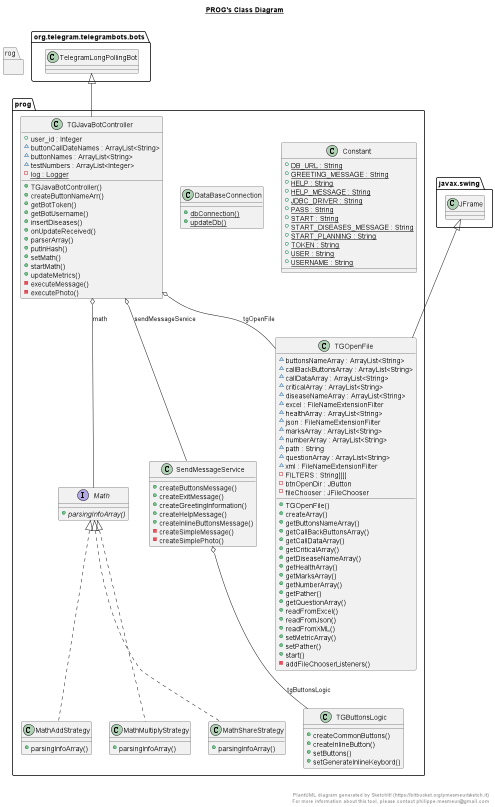

The diagram above was rendered by PlantUML. Its source (embedded in the PNG):
@startuml

title __PROG's Class Diagram__\n


    namespace rog {
      class prog.Constant {
          {static} + DB_URL : String
          {static} + GREETING_MESSAGE : String
          {static} + HELP : String
          {static} + HELP_MESSAGE : String
          {static} + JDBC_DRIVER : String
          {static} + PASS : String
          {static} + START : String
          {static} + START_DISEASES_MESSAGE : String
          {static} + START_PLANNING : String
          {static} + TOKEN : String
          {static} + USER : String
          {static} + USERNAME : String
      }
    }

  


    namespace rog {
      class prog.DataBaseConnection {
          {static} + dbConnection()
          {static} + updateDb()
      }
    }

  


    namespace rog {
      interface prog.Math {
          {abstract} + parsingInfoArray()
      }
    }



    namespace rog {
      class prog.MathAddStrategy {
          + parsingInfoArray()
      }
    }

  


    namespace rog {
      class prog.MathMultiplyStrategy {
          + parsingInfoArray()
      }
    }

  


    namespace rog {
      class prog.MathShareStrategy {
          + parsingInfoArray()
      }
    }

  


    namespace rog {
      class prog.SendMessageService {
          + createButtonsMessage()
          + createExitMessage()
          + createGreetingInformation()
          + createHelpMessage()
          + createInlineButtonsMessage()
          - createSimpleMessage()
          - createSimplePhoto()
      }
    }

  

    namespace rog {
      class prog.TGButtonsLogic {
          + createCommonButtons()
          + createInlineButton()
          + setButtons()
          + setGenerateInlineKeybord()
      }
    }

  


    namespace rog {
      class prog.TGJavaBotController {
          + user_id : Integer
          ~ buttonCallDateNames : ArrayList<String>
          ~ buttonNames : ArrayList<String>
          ~ testNumbers : ArrayList<Integer>
          {static} - log : Logger
          + TGJavaBotController()
          + createButtonNameArr()
          + getBotToken()
          + getBotUsername()
          + insertDiseases()
          + onUpdateReceived()
          + parserArray()
          + putInHash()
          + setMath()
          + startMath()
          + updateMetrics()
          - executeMessage()
          - executePhoto()
      }
    }

  

    namespace rog {
      class prog.TGOpenFile {
          ~ buttonsNameArray : ArrayList<String>
          ~ callBackButtonsArray : ArrayList<String>
          ~ callDataArray : ArrayList<String>
          ~ criticalArray : ArrayList<String>
          ~ diseaseNameArray : ArrayList<String>
          ~ excel : FileNameExtensionFilter
          ~ healthArray : ArrayList<String>
          ~ json : FileNameExtensionFilter
          ~ marksArray : ArrayList<String>
          ~ numberArray : ArrayList<String>
          ~ path : String
          ~ questionArray : ArrayList<String>
          ~ xml : FileNameExtensionFilter
          - FILTERS : String[][]
          - btnOpenDir : JButton
          - fileChooser : JFileChooser
          + TGOpenFile()
          + createArray()
          + getButtonsNameArray()
          + getCallBackButtonsArray()
          + getCallDataArray()
          + getCriticalArray()
          + getDiseaseNameArray()
          + getHealthArray()
          + getMarksArray()
          + getNumberArray()
          + getPather()
          + getQuestionArray()
          + readFromExcel()
          + readFromJson()
          + readFromXML()
          + setMetricArray()
          + setPather()
          + start()
          - addFileChooserListeners()
      }
    }

  

  prog.MathAddStrategy .up.|> prog.Math
  prog.MathMultiplyStrategy .up.|> prog.Math
  prog.MathShareStrategy .up.|> prog.Math
  prog.SendMessageService o-- prog.TGButtonsLogic : tgButtonsLogic
  prog.TGJavaBotController -up-|> org.telegram.telegrambots.bots.TelegramLongPollingBot
  prog.TGJavaBotController o-- prog.Math : math
  prog.TGJavaBotController o-- prog.SendMessageService : sendMessageService
  prog.TGJavaBotController o-- prog.TGOpenFile : tgOpenFile
  prog.TGOpenFile -up-|> javax.swing.JFrame


right footer


PlantUML diagram generated by SketchIt! (https://bitbucket.org/pmesmeur/sketch.it)
For more information about this tool, please contact philippe.mesmeur@gmail.com
endfooter

@enduml